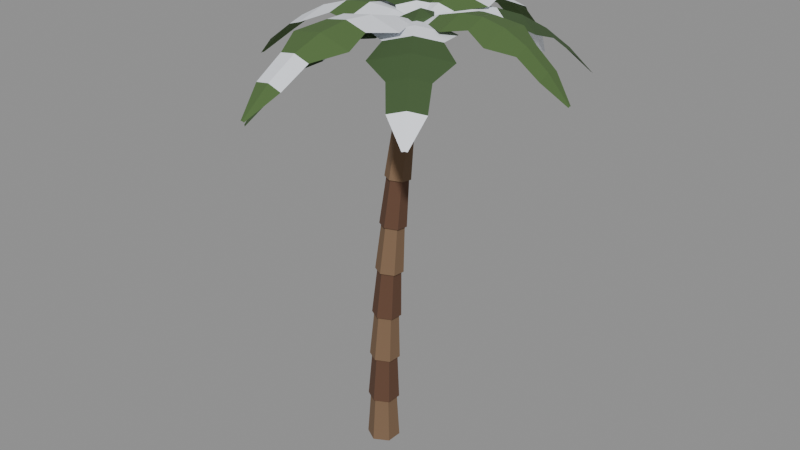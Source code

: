 # Source: palm-2.blend  (saved by Blender 5.2.44; exported with 4.5.12 LTS)
import bpy
from mathutils import Matrix  # noqa: F401  (used for matrix-valued properties, if any)

bpy.ops.wm.read_factory_settings(use_empty=True)
scene = bpy.context.scene
scene.name = 'Scene'

# ---- materials (node trees are filled in below, after node groups)
mat_palmtrunk = bpy.data.materials.new('PalmTrunk')
mat_palmtrunk.use_backface_culling = True
mat_bark = bpy.data.materials.new('Bark')
mat_bark.use_backface_culling = True
mat_coconut = bpy.data.materials.new('Coconut')
mat_coconut.use_backface_culling = True
mat_palmleafdark = bpy.data.materials.new('PalmLeafDark')
mat_palmleaf = bpy.data.materials.new('PalmLeaf')
mat_snowleaf = bpy.data.materials.new('SnowLeaf')

# ---- material node trees
mat_palmtrunk.use_nodes = True; mat_palmtrunk.node_tree.nodes.clear()
_N = mat_palmtrunk.node_tree.nodes; _L = mat_palmtrunk.node_tree.links
n0 = _N.new('ShaderNodeBsdfPrincipled'); n0.name = 'Principled BSDF'; n0.location = (-200, 100)
n0.inputs[0].default_value = (0.1946, 0.117, 0.0648, 1.0)
n0.inputs[2].default_value = 0.92
n0.inputs[10].default_value = 0.005
n1 = _N.new('ShaderNodeOutputMaterial'); n1.name = 'Material Output'; n1.location = (200, 100)
_L.new(n0.outputs[0], n1.inputs[0])
n1.is_active_output = True
mat_bark.use_nodes = True; mat_bark.node_tree.nodes.clear()
_N = mat_bark.node_tree.nodes; _L = mat_bark.node_tree.links
n0 = _N.new('ShaderNodeBsdfPrincipled'); n0.name = 'Principled BSDF'; n0.location = (-200, 100)
n0.inputs[0].default_value = (0.1119, 0.05286, 0.02956, 1.0)
n0.inputs[2].default_value = 0.92
n0.inputs[10].default_value = 0.005
n1 = _N.new('ShaderNodeOutputMaterial'); n1.name = 'Material Output'; n1.location = (200, 100)
_L.new(n0.outputs[0], n1.inputs[0])
n1.is_active_output = True
mat_coconut.use_nodes = True; mat_coconut.node_tree.nodes.clear()
_N = mat_coconut.node_tree.nodes; _L = mat_coconut.node_tree.links
n0 = _N.new('ShaderNodeBsdfPrincipled'); n0.name = 'Principled BSDF'; n0.location = (-200, 100)
n0.inputs[0].default_value = (0.1022, 0.06125, 0.02956, 1.0)
n0.inputs[2].default_value = 0.92
n0.inputs[10].default_value = 0.005
n1 = _N.new('ShaderNodeOutputMaterial'); n1.name = 'Material Output'; n1.location = (200, 100)
_L.new(n0.outputs[0], n1.inputs[0])
n1.is_active_output = True
mat_palmleafdark.use_nodes = True; mat_palmleafdark.node_tree.nodes.clear()
_N = mat_palmleafdark.node_tree.nodes; _L = mat_palmleafdark.node_tree.links
n0 = _N.new('ShaderNodeBsdfPrincipled'); n0.name = 'Principled BSDF'; n0.location = (-200, 100)
n0.inputs[0].default_value = (0.04667, 0.09084, 0.02956, 1.0)
n0.inputs[2].default_value = 0.92
n0.inputs[10].default_value = 0.005
n1 = _N.new('ShaderNodeOutputMaterial'); n1.name = 'Material Output'; n1.location = (200, 100)
_L.new(n0.outputs[0], n1.inputs[0])
n1.is_active_output = True
mat_palmleaf.use_nodes = True; mat_palmleaf.node_tree.nodes.clear()
_N = mat_palmleaf.node_tree.nodes; _L = mat_palmleaf.node_tree.links
n0 = _N.new('ShaderNodeBsdfPrincipled'); n0.name = 'Principled BSDF'; n0.location = (-200, 100)
n0.inputs[0].default_value = (0.07819, 0.147, 0.04231, 1.0)
n0.inputs[2].default_value = 0.92
n0.inputs[10].default_value = 0.005
n1 = _N.new('ShaderNodeOutputMaterial'); n1.name = 'Material Output'; n1.location = (200, 100)
_L.new(n0.outputs[0], n1.inputs[0])
n1.is_active_output = True
mat_snowleaf.use_nodes = True; mat_snowleaf.node_tree.nodes.clear()
_N = mat_snowleaf.node_tree.nodes; _L = mat_snowleaf.node_tree.links
n0 = _N.new('ShaderNodeBsdfPrincipled'); n0.name = 'Principled BSDF'; n0.location = (-200, 100)
n0.inputs[0].default_value = (0.855, 0.8879, 0.956, 1.0)
n0.inputs[2].default_value = 0.8
n0.inputs[10].default_value = 0.005
n1 = _N.new('ShaderNodeOutputMaterial'); n1.name = 'Material Output'; n1.location = (200, 100)
_L.new(n0.outputs[0], n1.inputs[0])
n1.is_active_output = True

# ---- meshes
me_palm_2 = bpy.data.meshes.new('palm-2')
me_palm_2.from_pydata([(0.4162, 0.5834, 6.781), (0.3275, 0.6491, 6.711), (-3.43e-06, 0.2688, -0.002815), (0.001987, 0.2245, 0.8144), (0.2328, 0.1344, -0.001975), (0.189, 0.1165, 0.8151), (0.2328, -0.1344, 0.0008403), (0.1891, -0.09944, 0.8173), (3.43e-06, -0.2688, 0.002815), (0.001993, -0.2074, 0.8189), (-0.2328, -0.1344, 0.001975), (-0.1851, -0.09944, 0.8183), (-0.2328, 0.1344, -0.0008403), (-0.1851, 0.1165, 0.816), (0.001866, 0.2669, 0.7696), (0.007841, 0.2417, 1.588), (0.226, 0.1375, 0.7721), (0.188, 0.1377, 1.59), (0.2261, -0.1212, 0.7802), (0.188, -0.07016, 1.596), (0.001925, -0.2506, 0.7859), (0.007889, -0.1741, 1.601), (-0.2222, -0.1212, 0.7835), (-0.1723, -0.07012, 1.599), (-0.2223, 0.1375, 0.7754), (-0.1723, 0.1378, 1.592), (0.007502, 0.2811, 1.543), (0.01747, 0.2751, 2.362), (0.2231, 0.1568, 1.546), (0.1907, 0.1752, 2.365), (0.2231, -0.09176, 1.559), (0.1908, -0.02457, 2.375), (0.00766, -0.216, 1.569), (0.01759, -0.1244, 2.383), (-0.2079, -0.09162, 1.565), (-0.1556, -0.02446, 2.38), (-0.208, 0.1569, 1.552), (-0.1557, 0.1753, 2.369), (0.01691, 0.3116, 2.316), (0.03087, 0.3247, 3.136), (0.2239, 0.1923, 2.321), (0.1972, 0.2288, 3.14), (0.224, -0.04596, 2.339), (0.1973, 0.03733, 3.154), (0.01721, -0.165, 2.351), (0.03111, -0.0583, 3.164), (-0.1898, -0.04571, 2.346), (-0.1352, 0.03754, 3.16), (-0.1899, 0.1926, 2.328), (-0.1353, 0.229, 3.146), (0.03009, 0.3583, 3.09), (0.04805, 0.3905, 3.911), (0.2285, 0.2441, 3.096), (0.2075, 0.2987, 3.916), (0.2287, 0.01614, 3.118), (0.2076, 0.1155, 3.933), (0.03056, -0.09764, 3.133), (0.04842, 0.02412, 3.945), (-0.1678, 0.01655, 3.126), (-0.111, 0.1159, 3.94), (-0.168, 0.2445, 3.105), (-0.1112, 0.2991, 3.923), (0.04705, 0.4212, 3.864), (0.069, 0.4726, 4.685), (0.2368, 0.3121, 3.871), (0.2215, 0.3849, 4.691), (0.2372, 0.09456, 3.896), (0.2218, 0.2101, 4.712), (0.04772, -0.01394, 3.914), (0.06954, 0.1229, 4.726), (-0.1421, 0.09514, 3.906), (-0.08296, 0.2105, 4.72), (-0.1424, 0.3127, 3.881), (-0.08323, 0.3854, 4.7), (0.06778, 0.5004, 4.638), (0.09374, 0.5709, 5.461), (0.249, 0.3964, 4.647), (0.2393, 0.4874, 5.467), (0.2494, 0.1893, 4.675), (0.2397, 0.3209, 5.49), (0.06867, 0.08609, 4.695), (0.09446, 0.238, 5.506), (-0.1125, 0.19, 4.686), (-0.05114, 0.3215, 5.499), (-0.113, 0.3972, 4.658), (-0.0515, 0.488, 5.477), (0.09231, 0.5958, 5.414), (0.1223, 0.6855, 6.236), (0.2649, 0.497, 5.423), (0.261, 0.6061, 6.244), (0.2655, 0.3003, 5.454), (0.2614, 0.448, 6.269), (0.09343, 0.2024, 5.475), (0.1232, 0.3694, 6.286), (-0.07917, 0.3013, 5.466), (-0.01553, 0.4488, 6.279), (-0.07974, 0.498, 5.435), (-0.01598, 0.6069, 6.254), (0.1206, 0.7076, 6.189), (0.1546, 0.8164, 7.012), (0.2846, 0.6138, 6.199), (0.2864, 0.7411, 7.02), (0.2853, 0.4276, 6.232), (0.2869, 0.5914, 7.047), (0.122, 0.3351, 6.255), (0.1557, 0.5171, 7.066), (-0.04204, 0.4288, 6.245), (0.02387, 0.5924, 7.058), (-0.04272, 0.615, 6.212), (0.02333, 0.742, 7.031), (0.2896, 0.5423, 6.795), (0.2139, 0.6522, 6.779), (0.3071, 0.7796, 6.804), (0.433, 0.7264, 6.787), (0.3615, 0.5477, 6.906), (0.2508, 0.5837, 6.913), (0.2454, 0.7323, 6.911), (0.3575, 0.7612, 6.909), (0.4525, 0.6718, 6.916), (0.3262, 0.6507, 6.987), (0.05079, 0.8264, 6.709), (0.1602, 0.7563, 6.781), (0.01723, 0.7085, 6.798), (-0.06549, 0.8149, 6.8), (0.03476, 0.9235, 6.779), (0.1606, 0.885, 6.79), (0.1019, 0.7073, 6.908), (-0.02927, 0.7489, 6.915), (-0.02298, 0.8716, 6.916), (0.09277, 0.9242, 6.901), (0.1748, 0.813, 6.907), (0.05328, 0.8103, 6.979), (0.06055, 0.5047, 6.709), (0.1591, 0.4461, 6.798), (0.02908, 0.4013, 6.789), (-0.06116, 0.5068, 6.785), (0.02169, 0.6215, 6.792), (0.1491, 0.5649, 6.798), (0.1033, 0.4037, 6.914), (-0.03614, 0.4408, 6.918), (-0.02063, 0.583, 6.899), (0.09294, 0.606, 6.916), (0.1848, 0.5054, 6.9), (0.06121, 0.5089, 6.968), (0.1798, 0.6735, 6.88), (0.3863, 0.5136, 6.949), (0.06804, 0.4208, 6.969), (-0.1121, 0.6456, 6.963), (0.09222, 0.8653, 6.989), (0.3662, 0.8071, 6.966), (0.2526, 0.4169, 7.126), (-0.07661, 0.5015, 7.108), (-0.06556, 0.8165, 7.128), (0.2585, 0.8959, 7.16), (0.3843, 0.6919, 7.161), (0.1807, 0.6803, 7.247), (0.1167, 0.9255, 6.996), (0.4563, 1.013, 7.139), (0.4986, 0.7076, 7.201), (0.1535, 0.6598, 7.05), (0.1535, 0.6598, 7.05), (0.4986, 0.7076, 7.201), (0.5409, 0.4024, 7.139), (0.1903, 0.3941, 6.996), (0.4563, 1.013, 7.139), (0.76, 1.36, 7.16), (0.8437, 0.7554, 7.282), (0.4986, 0.7076, 7.201), (0.4986, 0.7076, 7.201), (0.8437, 0.7554, 7.282), (0.9274, 0.1511, 7.16), (0.5409, 0.4024, 7.139), (0.76, 1.36, 7.16), (1.131, 1.224, 7.192), (1.189, 0.8032, 7.277), (0.8437, 0.7554, 7.282), (0.8437, 0.7554, 7.282), (1.189, 0.8032, 7.277), (1.247, 0.3828, 7.192), (0.9274, 0.1511, 7.16), (1.131, 1.224, 7.192), (1.45, 1.46, 7.052), (1.534, 0.851, 7.175), (1.189, 0.8032, 7.277), (1.189, 0.8032, 7.277), (1.534, 0.851, 7.175), (1.618, 0.2424, 7.052), (1.247, 0.3828, 7.192), (1.45, 1.46, 7.052), (1.836, 1.209, 6.904), (1.879, 0.8988, 6.967), (1.534, 0.851, 7.175), (1.534, 0.851, 7.175), (1.879, 0.8988, 6.967), (1.922, 0.5887, 6.904), (1.618, 0.2424, 7.052), (1.836, 1.209, 6.904), (2.186, 1.223, 6.595), (2.224, 0.9466, 6.651), (1.879, 0.8988, 6.967), (1.879, 0.8988, 6.967), (2.224, 0.9466, 6.651), (2.262, 0.6707, 6.595), (1.922, 0.5887, 6.904), (2.186, 1.223, 6.595), (2.564, 1.034, 6.22), (2.569, 0.9944, 6.228), (2.224, 0.9466, 6.651), (2.224, 0.9466, 6.651), (2.569, 0.9944, 6.228), (2.575, 0.9548, 6.22), (2.262, 0.6707, 6.595), (-0.06154, 0.8201, 6.996), (0.1426, 1.161, 7.102), (0.3897, 0.9765, 7.164), (0.1535, 0.6598, 7.05), (0.1535, 0.6598, 7.05), (0.3897, 0.9765, 7.164), (0.6367, 0.7924, 7.102), (0.3686, 0.4995, 6.996), (0.1426, 1.161, 7.102), (0.1367, 1.658, 7.086), (0.6258, 1.293, 7.208), (0.3897, 0.9765, 7.164), (0.3897, 0.9765, 7.164), (0.6258, 1.293, 7.208), (1.115, 0.9286, 7.086), (0.6367, 0.7924, 7.102), (0.1367, 1.658, 7.086), (0.5217, 1.864, 7.085), (0.8619, 1.61, 7.17), (0.6258, 1.293, 7.208), (0.6258, 1.293, 7.208), (0.8619, 1.61, 7.17), (1.202, 1.356, 7.085), (1.115, 0.9286, 7.086), (0.5217, 1.864, 7.085), (0.6055, 2.294, 6.916), (1.098, 1.927, 7.039), (0.8619, 1.61, 7.17), (0.8619, 1.61, 7.17), (1.098, 1.927, 7.039), (1.591, 1.56, 6.916), (1.202, 1.356, 7.085), (0.6055, 2.294, 6.916), (1.083, 2.431, 6.747), (1.334, 2.244, 6.809), (1.098, 1.927, 7.039), (1.098, 1.927, 7.039), (1.334, 2.244, 6.809), (1.585, 2.056, 6.747), (1.591, 1.56, 6.916), (1.083, 2.431, 6.747), (1.347, 2.727, 6.423), (1.57, 2.56, 6.479), (1.334, 2.244, 6.809), (1.334, 2.244, 6.809), (1.57, 2.56, 6.479), (1.794, 2.394, 6.423), (1.585, 2.056, 6.747), (1.347, 2.727, 6.423), (1.774, 2.901, 6.041), (1.806, 2.877, 6.049), (1.57, 2.56, 6.479), (1.57, 2.56, 6.479), (1.806, 2.877, 6.049), (1.839, 2.853, 6.041), (1.794, 2.394, 6.423), (-0.1131, 0.689, 6.996), (-0.1073, 1.108, 7.179), (0.199, 1.074, 7.24), (0.1535, 0.6598, 7.05), (0.1535, 0.6598, 7.05), (0.199, 1.074, 7.24), (0.5053, 1.041, 7.179), (0.4202, 0.6306, 6.996), (-0.1073, 1.108, 7.179), (-0.362, 1.555, 7.217), (0.2445, 1.489, 7.339), (0.199, 1.074, 7.24), (0.199, 1.074, 7.24), (0.2445, 1.489, 7.339), (0.8509, 1.422, 7.217), (0.5053, 1.041, 7.179), (-0.362, 1.555, 7.217), (-0.1319, 1.95, 7.241), (0.2899, 1.904, 7.325), (0.2445, 1.489, 7.339), (0.2445, 1.489, 7.339), (0.2899, 1.904, 7.325), (0.7118, 1.857, 7.241), (0.8509, 1.422, 7.217), (-0.1319, 1.95, 7.241), (-0.2753, 2.385, 7.062), (0.3354, 2.318, 7.185), (0.2899, 1.904, 7.325), (0.2899, 1.904, 7.325), (0.3354, 2.318, 7.185), (0.9461, 2.251, 7.062), (0.7118, 1.857, 7.241), (-0.2753, 2.385, 7.062), (0.0697, 2.767, 6.844), (0.3809, 2.733, 6.907), (0.3354, 2.318, 7.185), (0.3354, 2.318, 7.185), (0.3809, 2.733, 6.907), (0.692, 2.699, 6.844), (0.9461, 2.251, 7.062), (0.0697, 2.767, 6.844), (0.1494, 3.178, 6.432), (0.4263, 3.147, 6.488), (0.3809, 2.733, 6.907), (0.3809, 2.733, 6.907), (0.4263, 3.147, 6.488), (0.7032, 3.117, 6.432), (0.692, 2.699, 6.844), (0.1494, 3.178, 6.432), (0.432, 3.566, 5.924), (0.4718, 3.562, 5.932), (0.4263, 3.147, 6.488), (0.4263, 3.147, 6.488), (0.4718, 3.562, 5.932), (0.5116, 3.557, 5.924), (0.7032, 3.117, 6.432), (-0.04108, 0.4752, 6.996), (-0.3324, 0.7243, 7.187), (-0.1089, 0.9364, 7.249), (0.1535, 0.6598, 7.05), (0.1535, 0.6598, 7.05), (-0.1089, 0.9364, 7.249), (0.1147, 1.148, 7.187), (0.3481, 0.8444, 6.996), (-0.3324, 0.7243, 7.187), (-0.8139, 0.793, 7.234), (-0.3713, 1.213, 7.356), (-0.1089, 0.9364, 7.249), (-0.1089, 0.9364, 7.249), (-0.3713, 1.213, 7.356), (0.07134, 1.633, 7.234), (0.1147, 1.148, 7.187), (-0.8139, 0.793, 7.234), (-0.9415, 1.197, 7.266), (-0.6337, 1.489, 7.351), (-0.3713, 1.213, 7.356), (-0.3713, 1.213, 7.356), (-0.6337, 1.489, 7.351), (-0.3258, 1.782, 7.266), (0.07134, 1.633, 7.234), (-0.9415, 1.197, 7.266), (-1.342, 1.343, 7.094), (-0.896, 1.766, 7.217), (-0.6337, 1.489, 7.351), (-0.6337, 1.489, 7.351), (-0.896, 1.766, 7.217), (-0.4503, 2.189, 7.094), (-0.3258, 1.782, 7.266), (-1.342, 1.343, 7.094), (-1.386, 1.827, 6.882), (-1.158, 2.043, 6.944), (-0.896, 1.766, 7.217), (-0.896, 1.766, 7.217), (-1.158, 2.043, 6.944), (-0.9313, 2.258, 6.882), (-0.4503, 2.189, 7.094), (-1.386, 1.827, 6.882), (-1.623, 2.127, 6.473), (-1.421, 2.319, 6.529), (-1.158, 2.043, 6.944), (-1.158, 2.043, 6.944), (-1.421, 2.319, 6.529), (-1.219, 2.511, 6.473), (-0.9313, 2.258, 6.882), (-1.623, 2.127, 6.473), (-1.712, 2.568, 5.967), (-1.683, 2.596, 5.975), (-1.421, 2.319, 6.529), (-1.421, 2.319, 6.529), (-1.683, 2.596, 5.975), (-1.654, 2.623, 5.967), (-1.219, 2.511, 6.473), (0.1829, 0.3932, 6.996), (-0.2378, 0.3066, 7.099), (-0.2716, 0.6129, 7.16), (0.1535, 0.6598, 7.05), (0.1535, 0.6598, 7.05), (-0.2716, 0.6129, 7.16), (-0.3054, 0.9191, 7.099), (0.1241, 0.9264, 6.996), (-0.2378, 0.3066, 7.099), (-0.6297, -0.04046, 7.079), (-0.6967, 0.566, 7.201), (-0.2716, 0.6129, 7.16), (-0.2716, 0.6129, 7.16), (-0.6967, 0.566, 7.201), (-0.7636, 1.172, 7.079), (-0.3054, 0.9191, 7.099), (-0.6297, -0.04046, 7.079), (-1.075, 0.09722, 7.076), (-1.122, 0.519, 7.16), (-0.6967, 0.566, 7.201), (-0.6967, 0.566, 7.201), (-1.122, 0.519, 7.16), (-1.168, 0.9409, 7.076), (-0.7636, 1.172, 7.079), (-1.075, 0.09722, 7.076), (-1.479, -0.1386, 6.905), (-1.547, 0.4721, 7.028), (-1.122, 0.519, 7.16), (-1.122, 0.519, 7.16), (-1.547, 0.4721, 7.028), (-1.614, 1.083, 6.905), (-1.168, 0.9409, 7.076), (-1.479, -0.1386, 6.905), (-1.938, 0.1141, 6.735), (-1.972, 0.4252, 6.798), (-1.547, 0.4721, 7.028), (-1.547, 0.4721, 7.028), (-1.972, 0.4252, 6.798), (-2.006, 0.7363, 6.735), (-1.614, 1.083, 6.905), (-1.938, 0.1141, 6.735), (-2.366, 0.1014, 6.412), (-2.397, 0.3783, 6.468), (-1.972, 0.4252, 6.798), (-1.972, 0.4252, 6.798), (-2.397, 0.3783, 6.468), (-2.428, 0.6552, 6.412), (-2.006, 0.7363, 6.735), (-2.366, 0.1014, 6.412), (-2.818, 0.2916, 6.032), (-2.822, 0.3314, 6.04), (-2.397, 0.3783, 6.468), (-2.397, 0.3783, 6.468), (-2.822, 0.3314, 6.04), (-2.826, 0.3711, 6.032), (-2.428, 0.6552, 6.412), (0.3619, 0.4909, 6.996), (0.1597, 0.1782, 7.078), (-0.07963, 0.3722, 7.14), (0.1535, 0.6598, 7.05), (0.1535, 0.6598, 7.05), (-0.07963, 0.3722, 7.14), (-0.319, 0.5662, 7.078), (-0.05485, 0.8287, 6.996), (0.1597, 0.1782, 7.078), (0.1612, -0.2996, 7.025), (-0.3128, 0.0846, 7.147), (-0.07963, 0.3722, 7.14), (-0.07963, 0.3722, 7.14), (-0.3128, 0.0846, 7.147), (-0.7867, 0.4688, 7.025), (-0.319, 0.5662, 7.078), (0.1612, -0.2996, 7.025), (-0.2163, -0.4703, 6.974), (-0.5459, -0.203, 7.059), (-0.3128, 0.0846, 7.147), (-0.3128, 0.0846, 7.147), (-0.5459, -0.203, 7.059), (-0.8756, 0.06424, 6.974), (-0.7867, 0.4688, 7.025), (-0.2163, -0.4703, 6.974), (-0.3018, -0.8775, 6.745), (-0.7791, -0.4906, 6.868), (-0.5459, -0.203, 7.059), (-0.5459, -0.203, 7.059), (-0.7791, -0.4906, 6.868), (-1.256, -0.1037, 6.745), (-0.8756, 0.06424, 6.974), (-0.3018, -0.8775, 6.745), (-0.7691, -0.9753, 6.505), (-1.012, -0.7782, 6.568), (-0.7791, -0.4906, 6.868), (-0.7791, -0.4906, 6.868), (-1.012, -0.7782, 6.568), (-1.255, -0.5811, 6.505), (-1.256, -0.1037, 6.745), (-0.7691, -0.9753, 6.505), (-1.029, -1.241, 6.101), (-1.245, -1.066, 6.157), (-1.012, -0.7782, 6.568), (-1.012, -0.7782, 6.568), (-1.245, -1.066, 6.157), (-1.462, -0.8904, 6.101), (-1.255, -0.5811, 6.505), (-1.029, -1.241, 6.101), (-1.447, -1.379, 5.629), (-1.479, -1.353, 5.637), (-1.245, -1.066, 6.157), (-1.245, -1.066, 6.157), (-1.479, -1.353, 5.637), (-1.51, -1.328, 5.629), (-1.462, -0.8904, 6.101), (0.4183, 0.6168, 6.996), (0.3867, 0.1735, 7.159), (0.08257, 0.2229, 7.22), (0.1535, 0.6598, 7.05), (0.1535, 0.6598, 7.05), (0.08257, 0.2229, 7.22), (-0.2216, 0.2723, 7.159), (-0.1113, 0.7028, 6.996), (0.3867, 0.1735, 7.159), (0.6138, -0.3117, 7.198), (0.01162, -0.2139, 7.32), (0.08257, 0.2229, 7.22), (0.08257, 0.2229, 7.22), (0.01162, -0.2139, 7.32), (-0.5906, -0.1161, 7.198), (-0.2216, 0.2723, 7.159), (0.6138, -0.3117, 7.198), (0.3596, -0.7188, 7.247), (-0.05933, -0.6508, 7.332), (0.01162, -0.2139, 7.32), (0.01162, -0.2139, 7.32), (-0.05933, -0.6508, 7.332), (-0.4782, -0.5827, 7.247), (-0.5906, -0.1161, 7.198), (0.3596, -0.7188, 7.247), (0.4762, -1.186, 7.12), (-0.1303, -1.088, 7.243), (-0.05933, -0.6508, 7.332), (-0.05933, -0.6508, 7.332), (-0.1303, -1.088, 7.243), (-0.7367, -0.9891, 7.12), (-0.4782, -0.5827, 7.247), (0.4762, -1.186, 7.12), (0.1078, -1.575, 6.981), (-0.2012, -1.524, 7.044), (-0.1303, -1.088, 7.243), (-0.1303, -1.088, 7.243), (-0.2012, -1.524, 7.044), (-0.5102, -1.474, 6.981), (-0.7367, -0.9891, 7.12), (0.1078, -1.575, 6.981), (0.002778, -2.006, 6.676), (-0.2722, -1.961, 6.731), (-0.2012, -1.524, 7.044), (-0.2012, -1.524, 7.044), (-0.2722, -1.961, 6.731), (-0.5471, -1.917, 6.676), (-0.5102, -1.474, 6.981), (0.002778, -2.006, 6.676), (-0.3036, -2.405, 6.301), (-0.3431, -2.398, 6.309), (-0.2722, -1.961, 6.731), (-0.2722, -1.961, 6.731), (-0.3431, -2.398, 6.309), (-0.3826, -2.392, 6.301), (-0.5471, -1.917, 6.676), (0.3736, 0.8132, 6.996), (0.6032, 0.5536, 7.097), (0.3504, 0.3774, 7.158), (0.1535, 0.6598, 7.05), (0.1535, 0.6598, 7.05), (0.3504, 0.3774, 7.158), (0.09762, 0.2012, 7.097), (-0.06654, 0.5064, 6.996), (0.6032, 0.5536, 7.097), (1.048, 0.4438, 7.075), (0.5473, 0.0949, 7.197), (0.3504, 0.3774, 7.158), (0.3504, 0.3774, 7.158), (0.5473, 0.0949, 7.197), (0.04677, -0.254, 7.075), (0.09762, 0.2012, 7.097), (1.048, 0.4438, 7.075), (1.092, 0.05514, 7.07), (0.7442, -0.1875, 7.155), (0.5473, 0.0949, 7.197), (0.5473, 0.0949, 7.197), (0.7442, -0.1875, 7.155), (0.396, -0.4302, 7.07), (0.04677, -0.254, 7.075), (1.092, 0.05514, 7.07), (1.445, -0.1187, 6.898), (0.941, -0.47, 7.021), (0.7442, -0.1875, 7.155), (0.7442, -0.1875, 7.155), (0.941, -0.47, 7.021), (0.437, -0.8213, 6.898), (0.396, -0.4302, 7.07), (1.445, -0.1187, 6.898), (1.395, -0.5734, 6.728), (1.138, -0.7524, 6.791), (0.941, -0.47, 7.021), (0.941, -0.47, 7.021), (1.138, -0.7524, 6.791), (0.8811, -0.9314, 6.728), (0.437, -0.8213, 6.898), (1.395, -0.5734, 6.728), (1.563, -0.8756, 6.405), (1.335, -1.035, 6.461), (1.138, -0.7524, 6.791), (1.138, -0.7524, 6.791), (1.335, -1.035, 6.461), (1.106, -1.194, 6.405), (0.8811, -0.9314, 6.728), (1.563, -0.8756, 6.405), (1.564, -1.294, 6.026), (1.532, -1.317, 6.034), (1.335, -1.035, 6.461), (1.335, -1.035, 6.461), (1.532, -1.317, 6.034), (1.499, -1.34, 6.026), (1.106, -1.194, 6.405)], [], [(111, 110, 115), (62, 65, 64), (3, 4, 2), (55, 56, 54), (0, 1, 113), (5, 6, 4), (27, 28, 26), (14, 17, 16), (7, 8, 6), (38, 41, 40), (53, 54, 52), (9, 10, 8), (9, 7, 3), (50, 53, 52), (11, 12, 10), (19, 20, 18), (17, 18, 16), (12, 3, 2), (8, 10, 12), (21, 22, 20), (23, 21, 17), (113, 112, 117), (23, 24, 22), (31, 32, 30), (29, 30, 28), (24, 15, 14), (14, 16, 18), (33, 34, 32), (35, 33, 31), (67, 68, 66), (35, 36, 34), (43, 44, 42), (41, 42, 40), (36, 27, 26), (26, 28, 32), (45, 46, 44), (79, 80, 78), (46, 48, 38), (47, 48, 46), (65, 66, 64), (75, 76, 74), (48, 39, 38), (39, 49, 47), (57, 58, 56), (91, 92, 90), (60, 50, 52), (59, 60, 58), (77, 78, 76), (86, 89, 88), (60, 51, 50), (51, 61, 59), (69, 70, 68), (102, 105, 104), (64, 66, 70), (70, 73, 72), (89, 90, 88), (98, 101, 100), (73, 62, 72), (63, 73, 71), (81, 82, 80), (112, 111, 116), (74, 76, 78), (83, 84, 82), (101, 102, 100), (1, 110, 111), (84, 75, 74), (85, 83, 79), (92, 95, 94), (1, 112, 113), (86, 88, 90), (94, 97, 96), (0, 113, 118), (110, 0, 114), (97, 86, 96), (87, 97, 95), (105, 106, 104), (1, 0, 110), (98, 100, 102), (106, 109, 108), (1, 111, 112), (0, 118, 114), (109, 98, 108), (99, 109, 107), (110, 114, 115), (111, 115, 116), (112, 116, 117), (113, 117, 118), (114, 118, 119), (115, 114, 119), (116, 115, 119), (117, 116, 119), (118, 117, 119), (120, 121, 122), (121, 120, 125), (120, 122, 123), (120, 123, 124), (120, 124, 125), (121, 125, 130), (122, 121, 126), (123, 122, 127), (124, 123, 128), (125, 124, 129), (121, 130, 126), (122, 126, 127), (123, 127, 128), (124, 128, 129), (125, 129, 130), (126, 130, 131), (127, 126, 131), (128, 127, 131), (129, 128, 131), (130, 129, 131), (132, 133, 134), (133, 132, 137), (132, 134, 135), (132, 135, 136), (132, 136, 137), (133, 137, 142), (134, 133, 138), (135, 134, 139), (136, 135, 140), (137, 136, 141), (133, 142, 138), (134, 138, 139), (135, 139, 140), (136, 140, 141), (137, 141, 142), (138, 142, 143), (139, 138, 143), (140, 139, 143), (141, 140, 143), (142, 141, 143), (144, 145, 146), (145, 144, 149), (144, 146, 147), (144, 147, 148), (144, 148, 149), (145, 149, 154), (146, 145, 150), (147, 146, 151), (148, 147, 152), (149, 148, 153), (145, 154, 150), (146, 150, 151), (147, 151, 152), (148, 152, 153), (149, 153, 154), (150, 154, 155), (151, 150, 155), (152, 151, 155), (153, 152, 155), (154, 153, 155), (159, 157, 156), (160, 162, 161), (164, 166, 165), (171, 169, 168), (175, 173, 172), (176, 178, 177), (180, 182, 181), (187, 185, 184), (191, 189, 188), (192, 194, 193), (196, 198, 197), (203, 201, 200), (207, 205, 204), (208, 210, 209), (215, 213, 212), (216, 218, 217), (220, 222, 221), (227, 225, 224), (231, 229, 228), (232, 234, 233), (236, 238, 237), (243, 241, 240), (247, 245, 244), (248, 250, 249), (252, 254, 253), (259, 257, 256), (263, 261, 260), (264, 266, 265), (271, 269, 268), (272, 274, 273), (276, 278, 277), (283, 281, 280), (287, 285, 284), (288, 290, 289), (292, 294, 293), (299, 297, 296), (303, 301, 300), (304, 306, 305), (308, 310, 309), (315, 313, 312), (319, 317, 316), (320, 322, 321), (327, 325, 324), (328, 330, 329), (332, 334, 333), (339, 337, 336), (343, 341, 340), (344, 346, 345), (348, 350, 349), (355, 353, 352), (359, 357, 356), (360, 362, 361), (364, 366, 365), (371, 369, 368), (375, 373, 372), (376, 378, 377), (383, 381, 380), (384, 386, 385), (388, 390, 389), (395, 393, 392), (399, 397, 396), (400, 402, 401), (404, 406, 405), (411, 409, 408), (415, 413, 412), (416, 418, 417), (420, 422, 421), (427, 425, 424), (431, 429, 428), (432, 434, 433), (436, 438, 437), (443, 441, 440), (444, 446, 445), (451, 449, 448), (455, 453, 452), (456, 458, 457), (460, 462, 461), (467, 465, 464), (471, 469, 468), (472, 474, 473), (476, 478, 477), (483, 481, 480), (487, 485, 484), (488, 490, 489), (495, 493, 492), (496, 498, 497), (500, 502, 501), (507, 505, 504), (511, 509, 508), (512, 514, 513), (516, 518, 517), (523, 521, 520), (527, 525, 524), (528, 530, 529), (532, 534, 533), (539, 537, 536), (543, 541, 540), (544, 546, 545), (551, 549, 548), (552, 554, 553), (556, 558, 557), (563, 561, 560), (567, 565, 564), (568, 570, 569), (572, 574, 573), (579, 577, 576), (583, 581, 580), (584, 586, 585), (588, 590, 589), (595, 593, 592), (599, 597, 596), (600, 602, 601), (62, 63, 65), (3, 5, 4), (55, 57, 56), (5, 7, 6), (27, 29, 28), (14, 15, 17), (7, 9, 8), (38, 39, 41), (53, 55, 54), (9, 11, 10), (7, 5, 3), (3, 13, 11), (11, 9, 3), (50, 51, 53), (11, 13, 12), (19, 21, 20), (17, 19, 18), (12, 13, 3), (12, 2, 4), (4, 6, 12), (6, 8, 12), (21, 23, 22), (21, 19, 17), (17, 15, 25), (25, 23, 17), (23, 25, 24), (31, 33, 32), (29, 31, 30), (24, 25, 15), (18, 20, 22), (22, 24, 18), (24, 14, 18), (33, 35, 34), (31, 29, 27), (27, 37, 31), (37, 35, 31), (67, 69, 68), (35, 37, 36), (43, 45, 44), (41, 43, 42), (36, 37, 27), (28, 30, 32), (32, 34, 36), (36, 26, 32), (45, 47, 46), (79, 81, 80), (38, 40, 42), (42, 44, 38), (44, 46, 38), (47, 49, 48), (65, 67, 66), (75, 77, 76), (48, 49, 39), (47, 45, 43), (43, 41, 47), (41, 39, 47), (57, 59, 58), (91, 93, 92), (52, 54, 56), (56, 58, 52), (58, 60, 52), (59, 61, 60), (77, 79, 78), (86, 87, 89), (60, 61, 51), (59, 57, 55), (55, 53, 59), (53, 51, 59), (69, 71, 70), (102, 103, 105), (66, 68, 70), (70, 72, 62), (62, 64, 70), (70, 71, 73), (89, 91, 90), (98, 99, 101), (73, 63, 62), (71, 69, 67), (67, 65, 71), (65, 63, 71), (81, 83, 82), (78, 80, 74), (80, 82, 74), (82, 84, 74), (83, 85, 84), (101, 103, 102), (84, 85, 75), (83, 81, 79), (79, 77, 75), (75, 85, 79), (92, 93, 95), (90, 92, 86), (92, 94, 86), (94, 96, 86), (94, 95, 97), (97, 87, 86), (95, 93, 91), (91, 89, 95), (89, 87, 95), (105, 107, 106), (102, 104, 98), (104, 106, 98), (106, 108, 98), (106, 107, 109), (109, 99, 98), (107, 105, 99), (105, 103, 99), (103, 101, 99), (159, 158, 157), (160, 163, 162), (164, 167, 166), (171, 170, 169), (175, 174, 173), (176, 179, 178), (180, 183, 182), (187, 186, 185), (191, 190, 189), (192, 195, 194), (196, 199, 198), (203, 202, 201), (207, 206, 205), (208, 211, 210), (215, 214, 213), (216, 219, 218), (220, 223, 222), (227, 226, 225), (231, 230, 229), (232, 235, 234), (236, 239, 238), (243, 242, 241), (247, 246, 245), (248, 251, 250), (252, 255, 254), (259, 258, 257), (263, 262, 261), (264, 267, 266), (271, 270, 269), (272, 275, 274), (276, 279, 278), (283, 282, 281), (287, 286, 285), (288, 291, 290), (292, 295, 294), (299, 298, 297), (303, 302, 301), (304, 307, 306), (308, 311, 310), (315, 314, 313), (319, 318, 317), (320, 323, 322), (327, 326, 325), (328, 331, 330), (332, 335, 334), (339, 338, 337), (343, 342, 341), (344, 347, 346), (348, 351, 350), (355, 354, 353), (359, 358, 357), (360, 363, 362), (364, 367, 366), (371, 370, 369), (375, 374, 373), (376, 379, 378), (383, 382, 381), (384, 387, 386), (388, 391, 390), (395, 394, 393), (399, 398, 397), (400, 403, 402), (404, 407, 406), (411, 410, 409), (415, 414, 413), (416, 419, 418), (420, 423, 422), (427, 426, 425), (431, 430, 429), (432, 435, 434), (436, 439, 438), (443, 442, 441), (444, 447, 446), (451, 450, 449), (455, 454, 453), (456, 459, 458), (460, 463, 462), (467, 466, 465), (471, 470, 469), (472, 475, 474), (476, 479, 478), (483, 482, 481), (487, 486, 485), (488, 491, 490), (495, 494, 493), (496, 499, 498), (500, 503, 502), (507, 506, 505), (511, 510, 509), (512, 515, 514), (516, 519, 518), (523, 522, 521), (527, 526, 525), (528, 531, 530), (532, 535, 534), (539, 538, 537), (543, 542, 541), (544, 547, 546), (551, 550, 549), (552, 555, 554), (556, 559, 558), (563, 562, 561), (567, 566, 565), (568, 571, 570), (572, 575, 574), (579, 578, 577), (583, 582, 581), (584, 587, 586), (588, 591, 590), (595, 594, 593), (599, 598, 597), (600, 603, 602)])
me_palm_2.polygons.foreach_set('material_index', [2, 1, 0, 0, 2, 0, 0, 1, 0, 1, 0, 0, 0, 0, 0, 1, 1, 0, 0, 1, 1, 2, 1, 0, 0, 1, 1, 0, 0, 1, 0, 1, 1, 0, 0, 1, 0, 1, 1, 1, 0, 1, 1, 0, 1, 0, 0, 0, 1, 0, 0, 1, 0, 1, 1, 1, 0, 1, 1, 0, 2, 0, 0, 0, 2, 0, 0, 1, 2, 1, 1, 2, 2, 1, 1, 0, 2, 0, 0, 2, 2, 0, 0, 2, 2, 2, 2, 2, 2, 2, 2, 2, 2, 2, 2, 2, 2, 2, 2, 2, 2, 2, 2, 2, 2, 2, 2, 2, 2, 2, 2, 2, 2, 2, 2, 2, 2, 2, 2, 2, 2, 2, 2, 2, 2, 2, 2, 2, 2, 2, 2, 2, 3, 3, 3, 3, 3, 3, 3, 3, 3, 3, 3, 3, 3, 3, 3, 3, 3, 3, 3, 3, 5, 5, 4, 4, 4, 4, 4, 4, 4, 4, 4, 4, 4, 4, 5, 5, 5, 5, 5, 5, 3, 3, 3, 3, 3, 3, 3, 3, 5, 5, 4, 4, 5, 5, 5, 5, 4, 4, 4, 4, 5, 5, 5, 5, 3, 3, 5, 5, 3, 3, 5, 5, 3, 3, 3, 3, 5, 5, 5, 5, 4, 4, 5, 5, 5, 5, 4, 4, 4, 4, 3, 3, 3, 3, 3, 3, 5, 5, 3, 3, 3, 3, 3, 3, 5, 5, 5, 5, 5, 5, 4, 4, 4, 4, 5, 5, 4, 4, 5, 5, 5, 5, 5, 5, 3, 3, 3, 3, 3, 3, 5, 5, 1, 0, 0, 0, 0, 1, 0, 1, 0, 0, 0, 0, 0, 0, 0, 1, 1, 0, 0, 0, 0, 1, 1, 1, 1, 1, 0, 0, 1, 1, 1, 1, 0, 0, 0, 0, 1, 0, 1, 1, 0, 0, 0, 0, 1, 0, 1, 1, 1, 1, 1, 0, 1, 1, 1, 1, 0, 1, 0, 0, 0, 0, 0, 1, 0, 0, 0, 0, 1, 0, 1, 1, 1, 1, 1, 0, 1, 1, 1, 1, 0, 0, 0, 0, 0, 0, 0, 0, 0, 0, 1, 1, 1, 1, 1, 1, 1, 1, 1, 0, 0, 0, 0, 0, 0, 0, 0, 0, 5, 5, 4, 4, 4, 4, 4, 4, 4, 4, 4, 4, 4, 4, 5, 5, 5, 5, 5, 5, 3, 3, 3, 3, 3, 3, 3, 3, 5, 5, 4, 4, 5, 5, 5, 5, 4, 4, 4, 4, 5, 5, 5, 5, 3, 3, 5, 5, 3, 3, 5, 5, 3, 3, 3, 3, 5, 5, 5, 5, 4, 4, 5, 5, 5, 5, 4, 4, 4, 4, 3, 3, 3, 3, 3, 3, 5, 5, 3, 3, 3, 3, 3, 3, 5, 5, 5, 5, 5, 5, 4, 4, 4, 4, 5, 5, 4, 4, 5, 5, 5, 5, 5, 5, 3, 3, 3, 3, 3, 3, 5, 5])
me_palm_2.materials.append(mat_palmtrunk)
me_palm_2.materials.append(mat_bark)
me_palm_2.materials.append(mat_coconut)
me_palm_2.materials.append(mat_palmleafdark)
me_palm_2.materials.append(mat_palmleaf)
me_palm_2.materials.append(mat_snowleaf)
me_palm_2.update()

# ---- objects
ob_palm_2 = bpy.data.objects.new('palm-2', me_palm_2)

# ---- transforms, parenting, visibility, modifiers, constraints
ob_palm_2.location = (0.0, 0.0, 0.0)

# ---- collection membership
scene.collection.objects.link(ob_palm_2)

# ---- scene / render settings (as saved in the file)
scene.frame_start = 1; scene.frame_end = 250; scene.frame_set(1)
scene.render.engine = 'BLENDER_EEVEE_NEXT'
scene.render.bake_bias = 0.0
scene.render.bake_samples = 0
scene.render.compositor_device = 'GPU'
scene.eevee.use_volume_custom_range = False
scene.eevee.fast_gi_thickness_near = 0.1
scene.eevee.fast_gi_thickness_far = 0.0
scene.eevee.ray_tracing_options.screen_trace_thickness = 0.1
bpy.context.view_layer.update()

# ---- added for rendering (the .blend has no active camera and no usable light): camera, sun + grey world if the file has none
cam_auto = bpy.data.cameras.new('AutoCamera')
cam_auto.lens = 50.0
cam_auto.sensor_width = 36.0
cam_auto.clip_end = 1000.0
ob_auto_camera = bpy.data.objects.new('AutoCamera', cam_auto)
scene.collection.objects.link(ob_auto_camera)
ob_auto_camera.location = (9.96591, -11.5294, 11.7499)
ob_auto_camera.rotation_euler = (1.09748, -7.21219e-08, 0.694738)
scene.camera = ob_auto_camera
light_auto_sun = bpy.data.lights.new('AutoSun', 'SUN')
light_auto_sun.energy = 3.0
light_auto_sun.angle = 0.0523599
ob_auto_sun = bpy.data.objects.new('AutoSun', light_auto_sun)
scene.collection.objects.link(ob_auto_sun)
ob_auto_sun.rotation_euler = (0.872665, 0.174533, 0.523599)
if scene.world is None:
    world_auto = bpy.data.worlds.new('AutoWorld')
    world_auto.color = (0.3, 0.3, 0.3)
    scene.world = world_auto
bpy.context.view_layer.update()
